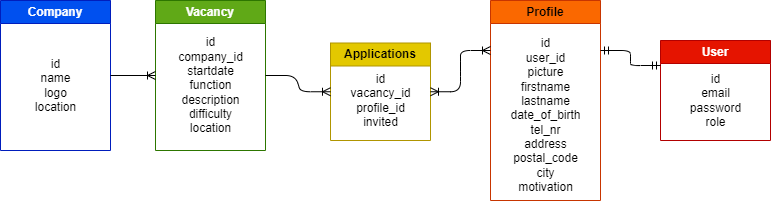

The diagram above was exported from draw.io. Its source (the exported page's mxGraphModel, read from the mxfile embedded in the PNG):
<mxGraphModel dx="1056" dy="489" grid="1" gridSize="10" guides="1" tooltips="1" connect="1" arrows="1" fold="1" page="1" pageScale="1" pageWidth="850" pageHeight="1100" math="0" shadow="0">
  <root>
    <mxCell id="0" />
    <mxCell id="1" parent="0" />
    <mxCell id="10" value="Vacancy" style="swimlane;whiteSpace=wrap;html=1;fillColor=#60a917;fontColor=#ffffff;strokeColor=#2D7600;" parent="1" vertex="1">
      <mxGeometry x="195" y="40" width="110" height="150" as="geometry" />
    </mxCell>
    <mxCell id="13" value="&lt;div&gt;id&lt;/div&gt;&lt;div&gt;company_id&lt;br&gt;&lt;/div&gt;&lt;div&gt;startdate&lt;/div&gt;&lt;div&gt;function&lt;/div&gt;&lt;div&gt;description&lt;/div&gt;&lt;div&gt;difficulty&lt;/div&gt;&lt;div&gt;location&lt;/div&gt;" style="text;html=1;align=center;verticalAlign=middle;resizable=0;points=[];autosize=1;strokeColor=none;fillColor=none;" parent="10" vertex="1">
      <mxGeometry x="10" y="30" width="90" height="110" as="geometry" />
    </mxCell>
    <mxCell id="14" value="Company" style="swimlane;whiteSpace=wrap;html=1;startSize=23;fillColor=#0050ef;fontColor=#ffffff;strokeColor=#001DBC;" parent="1" vertex="1">
      <mxGeometry x="40" y="40" width="110" height="150" as="geometry" />
    </mxCell>
    <mxCell id="15" value="&lt;div&gt;id&lt;/div&gt;&lt;div&gt;name&lt;/div&gt;&lt;div&gt;logo&lt;/div&gt;&lt;div&gt;location&lt;/div&gt;" style="text;html=1;align=center;verticalAlign=middle;resizable=0;points=[];autosize=1;strokeColor=none;fillColor=none;" parent="14" vertex="1">
      <mxGeometry x="25" y="50" width="60" height="70" as="geometry" />
    </mxCell>
    <mxCell id="16" value="Profile" style="swimlane;whiteSpace=wrap;html=1;fillColor=#fa6800;strokeColor=#C73500;fontColor=#000000;" parent="1" vertex="1">
      <mxGeometry x="530" y="40" width="110" height="200" as="geometry" />
    </mxCell>
    <mxCell id="17" value="&lt;div&gt;id&lt;/div&gt;&lt;div&gt;user_id&lt;/div&gt;&lt;div&gt;picture&lt;/div&gt;&lt;div&gt;firstname&lt;/div&gt;&lt;div&gt;lastname&lt;/div&gt;&lt;div&gt;date_of_birth&lt;/div&gt;&lt;div&gt;tel_nr&lt;/div&gt;&lt;div&gt;address&lt;/div&gt;&lt;div&gt;postal_code&lt;/div&gt;&lt;div&gt;city&lt;/div&gt;&lt;div&gt;motivation&lt;/div&gt;" style="text;html=1;align=center;verticalAlign=middle;resizable=0;points=[];autosize=1;strokeColor=none;fillColor=none;" parent="16" vertex="1">
      <mxGeometry x="10" y="30" width="90" height="170" as="geometry" />
    </mxCell>
    <mxCell id="18" value="User" style="swimlane;whiteSpace=wrap;html=1;fillColor=#e51400;fontColor=#ffffff;strokeColor=#B20000;" parent="1" vertex="1">
      <mxGeometry x="700" y="80" width="110" height="100" as="geometry" />
    </mxCell>
    <mxCell id="19" value="&lt;div&gt;id&lt;/div&gt;&lt;div&gt;email&lt;/div&gt;&lt;div&gt;password&lt;/div&gt;&lt;div&gt;role&lt;/div&gt;" style="text;html=1;align=center;verticalAlign=middle;resizable=0;points=[];autosize=1;strokeColor=none;fillColor=none;" parent="18" vertex="1">
      <mxGeometry x="20" y="25" width="70" height="70" as="geometry" />
    </mxCell>
    <mxCell id="24" value="Applications" style="swimlane;whiteSpace=wrap;html=1;fillColor=#e3c800;fontColor=#000000;strokeColor=#B09500;" parent="1" vertex="1">
      <mxGeometry x="370" y="82.5" width="100" height="97.5" as="geometry" />
    </mxCell>
    <mxCell id="25" value="&lt;div&gt;id&lt;/div&gt;&lt;div&gt;vacancy_id&lt;/div&gt;&lt;div&gt;profile_id&lt;/div&gt;&lt;div&gt;invited&lt;/div&gt;" style="text;html=1;align=center;verticalAlign=middle;resizable=0;points=[];autosize=1;strokeColor=none;fillColor=none;" parent="24" vertex="1">
      <mxGeometry x="10" y="22.5" width="80" height="70" as="geometry" />
    </mxCell>
    <mxCell id="37" value="" style="edgeStyle=entityRelationEdgeStyle;fontSize=12;html=1;endArrow=ERoneToMany;exitX=1;exitY=0.5;exitDx=0;exitDy=0;entryX=0;entryY=0.5;entryDx=0;entryDy=0;" parent="1" source="14" target="10" edge="1">
      <mxGeometry width="100" height="100" relative="1" as="geometry">
        <mxPoint x="130" y="114.5" as="sourcePoint" />
        <mxPoint x="240" y="114.5" as="targetPoint" />
      </mxGeometry>
    </mxCell>
    <mxCell id="39" value="" style="edgeStyle=entityRelationEdgeStyle;fontSize=12;html=1;endArrow=ERoneToMany;entryX=0;entryY=0.5;entryDx=0;entryDy=0;exitX=1;exitY=0.5;exitDx=0;exitDy=0;" parent="1" source="10" target="24" edge="1">
      <mxGeometry width="100" height="100" relative="1" as="geometry">
        <mxPoint x="320" y="100.5" as="sourcePoint" />
        <mxPoint x="390" y="100" as="targetPoint" />
      </mxGeometry>
    </mxCell>
    <mxCell id="41" value="" style="edgeStyle=entityRelationEdgeStyle;fontSize=12;html=1;endArrow=ERmandOne;startArrow=ERmandOne;strokeColor=default;exitX=1;exitY=0.25;exitDx=0;exitDy=0;entryX=0;entryY=0.25;entryDx=0;entryDy=0;" parent="1" source="16" target="18" edge="1">
      <mxGeometry width="100" height="100" relative="1" as="geometry">
        <mxPoint x="660" y="100" as="sourcePoint" />
        <mxPoint x="690" y="90" as="targetPoint" />
      </mxGeometry>
    </mxCell>
    <mxCell id="42" value="" style="edgeStyle=entityRelationEdgeStyle;fontSize=12;html=1;endArrow=ERoneToMany;startArrow=ERoneToMany;strokeColor=default;exitX=1;exitY=0.5;exitDx=0;exitDy=0;entryX=0;entryY=0.25;entryDx=0;entryDy=0;" parent="1" source="24" target="16" edge="1">
      <mxGeometry width="100" height="100" relative="1" as="geometry">
        <mxPoint x="480" y="150" as="sourcePoint" />
        <mxPoint x="580" y="50" as="targetPoint" />
      </mxGeometry>
    </mxCell>
  </root>
</mxGraphModel>